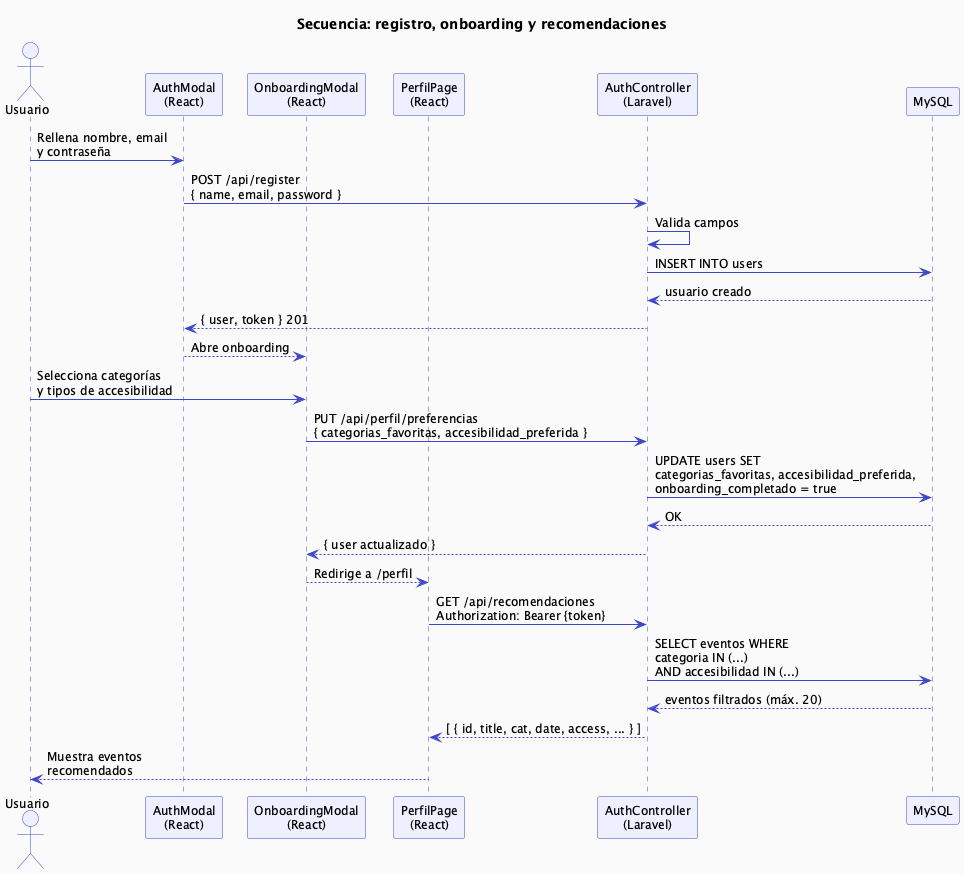

The diagram above was rendered by PlantUML. Its source (embedded in the PNG):
@startuml secuencia_registro
skinparam backgroundColor #FAFAFA
skinparam defaultFontName Inter
skinparam defaultFontSize 12
skinparam SequenceArrowColor #3d47c8
skinparam SequenceLifeLineBorderColor #3d47c8
skinparam SequenceParticipantBackgroundColor #EEF0FF
skinparam SequenceParticipantBorderColor #3d47c8
skinparam SequenceActorBackgroundColor #EEF0FF
skinparam SequenceActorBorderColor #3d47c8

title Secuencia: registro, onboarding y recomendaciones

actor "Usuario" as U
participant "AuthModal\n(React)" as AM
participant "OnboardingModal\n(React)" as OM
participant "PerfilPage\n(React)" as PP
participant "AuthController\n(Laravel)" as AC
participant "MySQL" as DB

U -> AM : Rellena nombre, email\ny contraseña
AM -> AC : POST /api/register\n{ name, email, password }
AC -> AC : Valida campos
AC -> DB : INSERT INTO users
DB --> AC : usuario creado
AC --> AM : { user, token } 201

AM --> OM : Abre onboarding
U -> OM : Selecciona categorías\ny tipos de accesibilidad
OM -> AC : PUT /api/perfil/preferencias\n{ categorias_favoritas, accesibilidad_preferida }
AC -> DB : UPDATE users SET\ncategorias_favoritas, accesibilidad_preferida,\nonboarding_completado = true
DB --> AC : OK
AC --> OM : { user actualizado }

OM --> PP : Redirige a /perfil
PP -> AC : GET /api/recomendaciones\nAuthorization: Bearer {token}
AC -> DB : SELECT eventos WHERE\ncategoria IN (...)\nAND accesibilidad IN (...)
DB --> AC : eventos filtrados (máx. 20)
AC --> PP : [ { id, title, cat, date, access, ... } ]
PP --> U : Muestra eventos\nrecomendados

@enduml